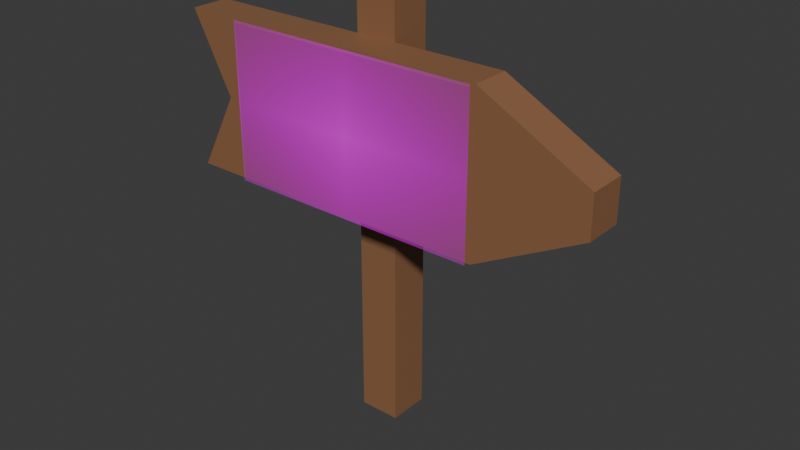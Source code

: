 # Source: sign_shop.blend  (saved by Blender 4.1.23; exported with 4.5.12 LTS)
import bpy
from mathutils import Matrix  # noqa: F401  (used for matrix-valued properties, if any)

bpy.ops.wm.read_factory_settings(use_empty=True)
scene = bpy.context.scene
scene.name = 'Scene'

# ---- collections
col_collection = bpy.data.collections.new('Collection'); scene.collection.children.link(col_collection)

# ---- images (referenced by path relative to the original .blend; pixels are not part of the script)
import os
ASSET_DIR = os.environ.get("B2B_ASSET_DIR", "")  # directory of the original .blend (textures are referenced by path, not embedded)
HERE = os.path.dirname(os.path.abspath(__file__))  # packed textures are extracted next to this script under _unpacked/

def load_image(name, relpath, width, height, colorspace="sRGB"):
    """Load a texture the original file referenced (path relative to the .blend, or extracted next to this script)."""
    p = next((c for c in (os.path.join(HERE, relpath), os.path.join(ASSET_DIR, relpath)) if relpath and os.path.exists(c)), "")
    if p:
        img = bpy.data.images.load(p, check_existing=True)
        img.name = name
    else:  # same state as the original file: an image datablock whose file is absent (Cycles renders it pink)
        img = bpy.data.images.new(name, width, height)
        img.source = "FILE"
        img.filepath = "//" + (relpath or name)
    img.colorspace_settings.name = colorspace
    return img
img_shop_sign_texture_png = load_image('shop_sign_texture.png', 'shop_sign_texture.png', 1024, 1024, 'sRGB')

# ---- materials (node trees are filled in below, after node groups)
mat_wood = bpy.data.materials.new('wood')
mat_wood.use_transparent_shadow = False
mat_shop_sign_texture = bpy.data.materials.new('shop_sign_texture')
mat_shop_sign_texture.surface_render_method = 'BLENDED'
mat_shop_sign_texture.blend_method = 'BLEND'

# ---- material node trees
mat_wood.use_nodes = True; mat_wood.node_tree.nodes.clear()
_N = mat_wood.node_tree.nodes; _L = mat_wood.node_tree.links
n0 = _N.new('ShaderNodeBsdfPrincipled'); n0.name = 'Principled BSDF'; n0.location = (10, 300)
n0.inputs[0].default_value = (0.2765, 0.1307, 0.06334, 1.0)
n1 = _N.new('ShaderNodeOutputMaterial'); n1.name = 'Material Output'; n1.location = (300, 300)
_L.new(n0.outputs[0], n1.inputs[0])
n1.is_active_output = True
mat_shop_sign_texture.use_nodes = True; mat_shop_sign_texture.node_tree.nodes.clear()
_N = mat_shop_sign_texture.node_tree.nodes; _L = mat_shop_sign_texture.node_tree.links
n0 = _N.new('ShaderNodeOutputMaterial'); n0.name = 'Material Output'; n0.location = (300, 300)
n1 = _N.new('ShaderNodeTexImage'); n1.name = 'Image Texture'; n1.location = (-200, 300)
n1.image = img_shop_sign_texture_png
n1.extension = 'CLIP'
n2 = _N.new('ShaderNodeBsdfPrincipled'); n2.name = 'Principled BSDF'; n2.location = (0, 300)
_L.new(n1.outputs[0], n2.inputs[0])
_L.new(n1.outputs[1], n2.inputs[4])
_L.new(n2.outputs[0], n0.inputs[0])
n0.is_active_output = True

# ---- world
world_world = bpy.data.worlds.new('World'); scene.world = world_world
world_world.use_nodes = True; world_world.node_tree.nodes.clear()
_N = world_world.node_tree.nodes; _L = world_world.node_tree.links
n0 = _N.new('ShaderNodeOutputWorld'); n0.name = 'World Output'; n0.location = (300, 300)
n1 = _N.new('ShaderNodeBackground'); n1.name = 'Background'; n1.location = (10, 300)
n1.inputs[0].default_value = (0.05088, 0.05088, 0.05088, 1.0)
_L.new(n1.outputs[0], n0.inputs[0])
n0.is_active_output = True
world_world.color = (0.05088, 0.05088, 0.05088)
world_world.use_sun_shadow = False
world_world.sun_shadow_jitter_overblur = 0.0

# ---- meshes
me_cube_001 = bpy.data.meshes.new('Cube.001')
me_cube_001.from_pydata([(-0.1005, -0.1005, 0.0), (-0.1005, -0.1005, 2.111), (-0.1005, 0.1005, 0.0), (-0.1005, 0.1005, 2.111), (0.1005, -0.1005, 0.0), (0.1005, -0.1005, 2.111), (0.1005, 0.1005, 0.0), (0.1005, 0.1005, 2.111)], [], [(0, 1, 3, 2), (2, 3, 7, 6), (6, 7, 5, 4), (4, 5, 1, 0), (2, 6, 4, 0), (7, 3, 1, 5)])
_uv = me_cube_001.uv_layers.new(name='UVMap')
_uv.uv.foreach_set('vector', [0.375, 0.0, 0.625, 0.0, 0.625, 0.25, 0.375, 0.25, 0.375, 0.25, 0.625, 0.25, 0.625, 0.5, 0.375, 0.5, 0.375, 0.5, 0.625, 0.5, 0.625, 0.75, 0.375, 0.75, 0.375, 0.75, 0.625, 0.75, 0.625, 1.0, 0.375, 1.0, 0.125, 0.5, 0.375, 0.5, 0.375, 0.75, 0.125, 0.75, 0.625, 0.5, 0.875, 0.5, 0.875, 0.75, 0.625, 0.75])
me_cube_001.materials.append(mat_wood)
me_cube_001.update()
me_cube_002 = bpy.data.meshes.new('Cube.002')
me_cube_002.from_pydata([(-0.9996, -0.09311, -0.3787), (-0.9996, -0.09311, 0.3787), (-0.9996, 0.09311, -0.3787), (-0.9996, 0.09311, 0.3787), (0.5526, -0.09311, -0.3787), (0.5526, -0.09311, 0.3787), (0.5526, 0.09311, -0.3787), (0.5526, 0.09311, 0.3787), (1.079, 0.09311, 0.09947), (1.079, 0.09311, -0.09947), (1.079, -0.09311, -0.09947), (1.079, -0.09311, 0.09947), (-0.8, -0.09311, -1.004e-07), (-0.8, 0.09311, -1.004e-07), (0.5526, 0.09311, -1.004e-07), (0.5526, -0.09311, -1.004e-07), (1.079, 0.09311, -1.004e-07), (1.079, -0.09311, -1.004e-07)], [], [(12, 1, 3, 13), (13, 3, 7, 14), (15, 4, 10, 17), (15, 5, 1, 12), (2, 6, 4, 0), (7, 3, 1, 5), (16, 8, 11, 17), (4, 6, 9, 10), (7, 5, 11, 8), (14, 7, 8, 16), (6, 14, 16, 9), (9, 16, 17, 10), (4, 15, 12, 0), (5, 15, 17, 11), (2, 13, 14, 6), (0, 12, 13, 2)])
_uv = me_cube_002.uv_layers.new(name='UVMap')
_uv.uv.foreach_set('vector', [0.5, 0.0, 0.625, 0.0, 0.625, 0.25, 0.5, 0.25, 0.5, 0.25, 0.625, 0.25, 0.625, 0.5, 0.5, 0.5, 0.5, 0.75, 0.375, 0.75, 0.375, 0.75, 0.5, 0.75, 0.5, 0.75, 0.625, 0.75, 0.625, 1.0, 0.5, 1.0, 0.125, 0.5, 0.375, 0.5, 0.375, 0.75, 0.125, 0.75, 0.625, 0.5, 0.875, 0.5, 0.875, 0.75, 0.625, 0.75, 0.5, 0.5, 0.625, 0.5, 0.625, 0.75, 0.5, 0.75, 0.375, 0.75, 0.375, 0.5, 0.375, 0.5, 0.375, 0.75, 0.625, 0.5, 0.625, 0.75, 0.625, 0.75, 0.625, 0.5, 0.5, 0.5, 0.625, 0.5, 0.625, 0.5, 0.5, 0.5, 0.375, 0.5, 0.5, 0.5, 0.5, 0.5, 0.375, 0.5, 0.375, 0.5, 0.5, 0.5, 0.5, 0.75, 0.375, 0.75, 0.375, 0.75, 0.5, 0.75, 0.5, 1.0, 0.375, 1.0, 0.625, 0.75, 0.5, 0.75, 0.5, 0.75, 0.625, 0.75, 0.375, 0.25, 0.5, 0.25, 0.5, 0.5, 0.375, 0.5, 0.375, 0.0, 0.5, 0.0, 0.5, 0.25, 0.375, 0.25])
me_cube_002.materials.append(mat_wood)
me_cube_002.update()
me_shop_sign_texture_001 = bpy.data.meshes.new('shop_sign_texture.001')
me_shop_sign_texture_001.from_pydata([(-0.6318, -1.475, 1.089), (0.6318, -1.475, 1.089), (-0.6318, -1.475, 1.932), (0.6318, -1.475, 1.932)], [], [(0, 1, 3, 2)])
_uv = me_shop_sign_texture_001.uv_layers.new(name='UVMap')
_uv.uv.foreach_set('vector', [0.0, 0.0, 1.0, 0.0, 1.0, 1.0, 0.0, 1.0])
me_shop_sign_texture_001.materials.append(mat_shop_sign_texture)
me_shop_sign_texture_001.update()

# ---- objects
ob_sign_post = bpy.data.objects.new('sign_post', me_cube_001)
ob_sign = bpy.data.objects.new('sign', me_cube_002)
ob_sign_texture = bpy.data.objects.new('sign_texture', me_shop_sign_texture_001)

# ---- transforms, parenting, visibility, modifiers, constraints
ob_sign_post.location = (0.0, 0.0, 0.0)
ob_sign.location = (0.09107, -0.192, 1.497)
ob_sign_texture.location = (0.0, 0.0, 0.0)
_m = ob_sign_texture.modifiers.new('Shrinkwrap', 'SHRINKWRAP')
_m.target = ob_sign
_m.offset = 0.02

# ---- collection membership
col_collection.objects.link(ob_sign_post)
col_collection.objects.link(ob_sign)
col_collection.objects.link(ob_sign_texture)

# ---- scene / render settings (as saved in the file)
scene.frame_start = 1; scene.frame_end = 250; scene.frame_set(1)
scene.render.engine = 'BLENDER_EEVEE_NEXT'
scene.cycles.sampling_pattern = 'TABULATED_SOBOL'
scene.eevee.ray_tracing_options.trace_max_roughness = 0.0
bpy.context.view_layer.update()

# ---- added for rendering (the .blend has no active camera and no usable light): camera, sun
cam_auto = bpy.data.cameras.new('AutoCamera')
cam_auto.lens = 50.0
cam_auto.sensor_width = 36.0
cam_auto.clip_end = 1000.0
ob_auto_camera = bpy.data.objects.new('AutoCamera', cam_auto)
scene.collection.objects.link(ob_auto_camera)
ob_auto_camera.location = (2.89678, -3.42178, 3.26843)
ob_auto_camera.rotation_euler = (1.09748, -7.21219e-08, 0.694738)
scene.camera = ob_auto_camera
light_auto_sun = bpy.data.lights.new('AutoSun', 'SUN')
light_auto_sun.energy = 3.0
light_auto_sun.angle = 0.0523599
ob_auto_sun = bpy.data.objects.new('AutoSun', light_auto_sun)
scene.collection.objects.link(ob_auto_sun)
ob_auto_sun.rotation_euler = (0.872665, 0.174533, 0.523599)
bpy.context.view_layer.update()
